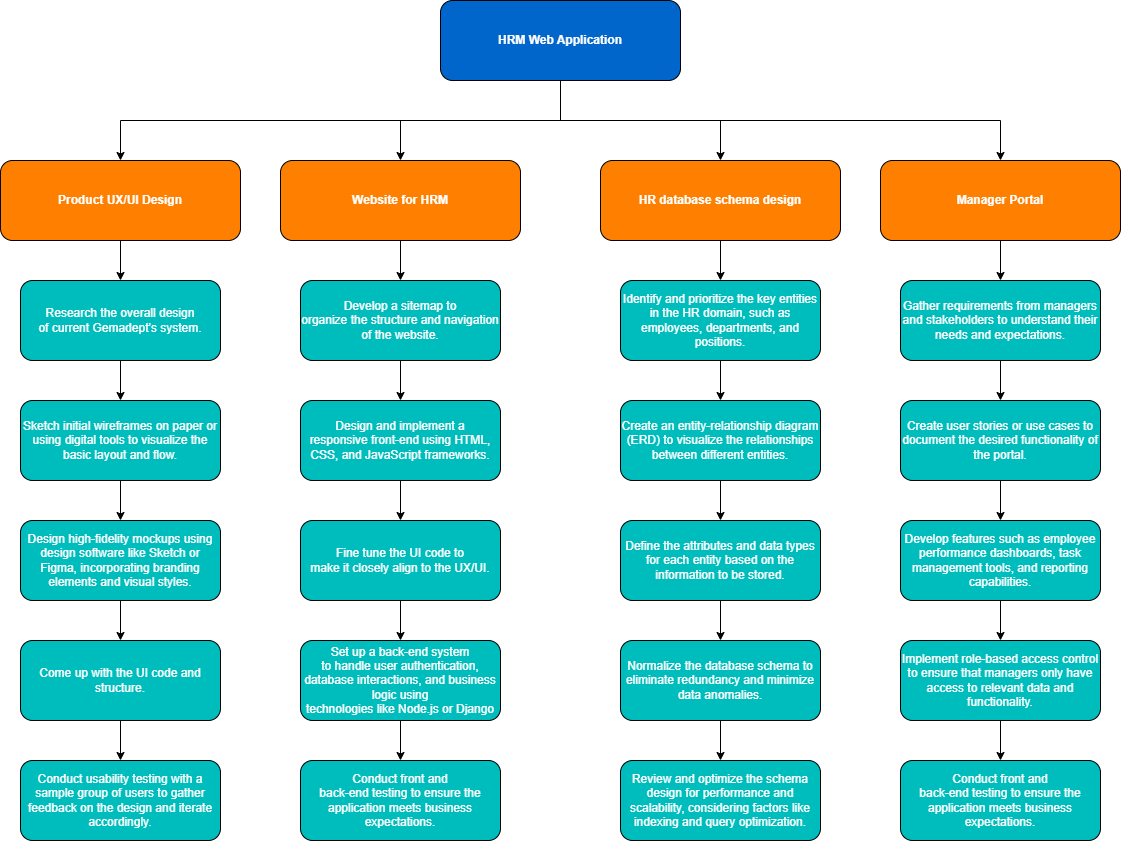

The diagram above was exported from draw.io. Its source (the exported page's mxGraphModel, read from the mxfile embedded in the PNG):
<mxGraphModel dx="1898" dy="1268" grid="0" gridSize="10" guides="1" tooltips="1" connect="1" arrows="1" fold="1" page="0" pageScale="1" pageWidth="850" pageHeight="1100" math="0" shadow="0">
  <root>
    <mxCell id="0" />
    <mxCell id="1" parent="0" />
    <mxCell id="RmJ5_ofuvu7ZLegVzyln-1" value="&lt;font color=&quot;#ffffff&quot;&gt;HR database schema design&lt;/font&gt;" style="rounded=1;whiteSpace=wrap;html=1;fontStyle=1;strokeColor=#000000;fillColor=#FF8000;" parent="1" vertex="1">
      <mxGeometry x="80" width="240" height="80" as="geometry" />
    </mxCell>
    <mxCell id="RmJ5_ofuvu7ZLegVzyln-5" value="Identify and prioritize the key entities in the HR domain, such as employees, departments, and positions." style="rounded=1;whiteSpace=wrap;html=1;fillColor=#00BDBD;fontColor=#FFFFFF;" parent="1" vertex="1">
      <mxGeometry x="100" y="120" width="200" height="80" as="geometry" />
    </mxCell>
    <mxCell id="RmJ5_ofuvu7ZLegVzyln-6" value="Create an entity-relationship diagram (ERD) to visualize the relationships between different entities." style="rounded=1;whiteSpace=wrap;html=1;fillColor=#00BDBD;fontColor=#FFFFFF;" parent="1" vertex="1">
      <mxGeometry x="100" y="240" width="200" height="80" as="geometry" />
    </mxCell>
    <mxCell id="RmJ5_ofuvu7ZLegVzyln-7" value="Define the attributes and data types for each entity based on the information to be stored." style="rounded=1;whiteSpace=wrap;html=1;fillColor=#00BDBD;fontColor=#FFFFFF;" parent="1" vertex="1">
      <mxGeometry x="100" y="360" width="200" height="80" as="geometry" />
    </mxCell>
    <mxCell id="RmJ5_ofuvu7ZLegVzyln-8" value="Normalize the database schema to eliminate redundancy and minimize data anomalies." style="rounded=1;whiteSpace=wrap;html=1;fillColor=#00BDBD;fontColor=#FFFFFF;" parent="1" vertex="1">
      <mxGeometry x="100" y="480" width="200" height="80" as="geometry" />
    </mxCell>
    <mxCell id="RmJ5_ofuvu7ZLegVzyln-9" value="Review and optimize the schema design for performance and scalability, considering factors like indexing and query optimization." style="rounded=1;whiteSpace=wrap;html=1;fillColor=#00BDBD;fontColor=#FFFFFF;" parent="1" vertex="1">
      <mxGeometry x="100" y="600" width="200" height="80" as="geometry" />
    </mxCell>
    <mxCell id="RmJ5_ofuvu7ZLegVzyln-10" value="" style="endArrow=classic;html=1;rounded=0;fontStyle=1;strokeColor=#000000;" parent="1" source="RmJ5_ofuvu7ZLegVzyln-1" target="RmJ5_ofuvu7ZLegVzyln-5" edge="1">
      <mxGeometry width="50" height="50" relative="1" as="geometry">
        <mxPoint x="-30" y="220" as="sourcePoint" />
        <mxPoint x="20" y="170" as="targetPoint" />
      </mxGeometry>
    </mxCell>
    <mxCell id="RmJ5_ofuvu7ZLegVzyln-11" value="" style="endArrow=classic;html=1;rounded=0;fillColor=#00BDBD;fontColor=#FFFFFF;" parent="1" source="RmJ5_ofuvu7ZLegVzyln-5" target="RmJ5_ofuvu7ZLegVzyln-6" edge="1">
      <mxGeometry width="50" height="50" relative="1" as="geometry">
        <mxPoint x="210" y="90" as="sourcePoint" />
        <mxPoint x="210" y="130" as="targetPoint" />
      </mxGeometry>
    </mxCell>
    <mxCell id="RmJ5_ofuvu7ZLegVzyln-12" value="" style="endArrow=classic;html=1;rounded=0;fillColor=#00BDBD;fontColor=#FFFFFF;" parent="1" source="RmJ5_ofuvu7ZLegVzyln-6" target="RmJ5_ofuvu7ZLegVzyln-7" edge="1">
      <mxGeometry width="50" height="50" relative="1" as="geometry">
        <mxPoint x="210" y="210" as="sourcePoint" />
        <mxPoint x="210" y="250" as="targetPoint" />
      </mxGeometry>
    </mxCell>
    <mxCell id="RmJ5_ofuvu7ZLegVzyln-13" value="" style="endArrow=classic;html=1;rounded=0;fillColor=#00BDBD;fontColor=#FFFFFF;" parent="1" source="RmJ5_ofuvu7ZLegVzyln-7" target="RmJ5_ofuvu7ZLegVzyln-8" edge="1">
      <mxGeometry width="50" height="50" relative="1" as="geometry">
        <mxPoint x="210" y="330" as="sourcePoint" />
        <mxPoint x="210" y="370" as="targetPoint" />
      </mxGeometry>
    </mxCell>
    <mxCell id="RmJ5_ofuvu7ZLegVzyln-14" value="" style="endArrow=classic;html=1;rounded=0;fillColor=#00BDBD;fontColor=#FFFFFF;" parent="1" source="RmJ5_ofuvu7ZLegVzyln-8" target="RmJ5_ofuvu7ZLegVzyln-9" edge="1">
      <mxGeometry width="50" height="50" relative="1" as="geometry">
        <mxPoint x="210" y="450" as="sourcePoint" />
        <mxPoint x="210" y="490" as="targetPoint" />
      </mxGeometry>
    </mxCell>
    <mxCell id="RmJ5_ofuvu7ZLegVzyln-15" value="&lt;font color=&quot;#ffffff&quot;&gt;HRM Web Application&lt;/font&gt;" style="rounded=1;whiteSpace=wrap;html=1;fillColor=#0066CC;fontStyle=1;strokeColor=default;" parent="1" vertex="1">
      <mxGeometry x="-80" y="-160" width="240" height="80" as="geometry" />
    </mxCell>
    <mxCell id="RmJ5_ofuvu7ZLegVzyln-16" value="" style="endArrow=classic;html=1;rounded=0;edgeStyle=orthogonalEdgeStyle;fillColor=#CC6600;" parent="1" source="RmJ5_ofuvu7ZLegVzyln-15" target="RmJ5_ofuvu7ZLegVzyln-1" edge="1">
      <mxGeometry width="50" height="50" relative="1" as="geometry">
        <mxPoint x="360" y="150" as="sourcePoint" />
        <mxPoint x="410" y="100" as="targetPoint" />
      </mxGeometry>
    </mxCell>
    <mxCell id="RmJ5_ofuvu7ZLegVzyln-17" value="&lt;font color=&quot;#ffffff&quot;&gt;Manager Portal&lt;/font&gt;" style="rounded=1;whiteSpace=wrap;html=1;fontStyle=1;strokeColor=#000000;fillColor=#FF8000;" parent="1" vertex="1">
      <mxGeometry x="360" width="240" height="80" as="geometry" />
    </mxCell>
    <mxCell id="RmJ5_ofuvu7ZLegVzyln-18" value="Gather requirements from managers and stakeholders to understand their needs and expectations." style="rounded=1;whiteSpace=wrap;html=1;fillColor=#00BDBD;fontColor=#FFFFFF;" parent="1" vertex="1">
      <mxGeometry x="380" y="120" width="200" height="80" as="geometry" />
    </mxCell>
    <mxCell id="RmJ5_ofuvu7ZLegVzyln-19" value="Create user stories or use cases to document the desired functionality of the portal." style="rounded=1;whiteSpace=wrap;html=1;fillColor=#00BDBD;fontColor=#FFFFFF;" parent="1" vertex="1">
      <mxGeometry x="380" y="240" width="200" height="80" as="geometry" />
    </mxCell>
    <mxCell id="RmJ5_ofuvu7ZLegVzyln-20" value="Develop features such as employee performance dashboards, task management tools, and reporting capabilities." style="rounded=1;whiteSpace=wrap;html=1;fillColor=#00BDBD;fontColor=#FFFFFF;" parent="1" vertex="1">
      <mxGeometry x="380" y="360" width="200" height="80" as="geometry" />
    </mxCell>
    <mxCell id="RmJ5_ofuvu7ZLegVzyln-21" value="Implement role-based access control to ensure that managers only have access to relevant data and functionality." style="rounded=1;whiteSpace=wrap;html=1;fillColor=#00BDBD;fontColor=#FFFFFF;" parent="1" vertex="1">
      <mxGeometry x="380" y="480" width="200" height="80" as="geometry" />
    </mxCell>
    <mxCell id="RmJ5_ofuvu7ZLegVzyln-22" value="Conduct front and&lt;br&gt;back-end testing to ensure the application meets business expectations." style="rounded=1;whiteSpace=wrap;html=1;fillColor=#00BDBD;fontColor=#FFFFFF;" parent="1" vertex="1">
      <mxGeometry x="380" y="600" width="200" height="80" as="geometry" />
    </mxCell>
    <mxCell id="RmJ5_ofuvu7ZLegVzyln-23" value="" style="endArrow=classic;html=1;rounded=0;fontStyle=1;strokeColor=#000000;" parent="1" source="RmJ5_ofuvu7ZLegVzyln-17" target="RmJ5_ofuvu7ZLegVzyln-18" edge="1">
      <mxGeometry width="50" height="50" relative="1" as="geometry">
        <mxPoint x="250" y="220" as="sourcePoint" />
        <mxPoint x="300" y="170" as="targetPoint" />
      </mxGeometry>
    </mxCell>
    <mxCell id="RmJ5_ofuvu7ZLegVzyln-24" value="" style="endArrow=classic;html=1;rounded=0;fillColor=#00BDBD;fontColor=#FFFFFF;" parent="1" source="RmJ5_ofuvu7ZLegVzyln-18" target="RmJ5_ofuvu7ZLegVzyln-19" edge="1">
      <mxGeometry width="50" height="50" relative="1" as="geometry">
        <mxPoint x="490" y="90" as="sourcePoint" />
        <mxPoint x="490" y="130" as="targetPoint" />
      </mxGeometry>
    </mxCell>
    <mxCell id="RmJ5_ofuvu7ZLegVzyln-25" value="" style="endArrow=classic;html=1;rounded=0;fillColor=#00BDBD;fontColor=#FFFFFF;" parent="1" source="RmJ5_ofuvu7ZLegVzyln-19" target="RmJ5_ofuvu7ZLegVzyln-20" edge="1">
      <mxGeometry width="50" height="50" relative="1" as="geometry">
        <mxPoint x="490" y="210" as="sourcePoint" />
        <mxPoint x="490" y="250" as="targetPoint" />
      </mxGeometry>
    </mxCell>
    <mxCell id="RmJ5_ofuvu7ZLegVzyln-26" value="" style="endArrow=classic;html=1;rounded=0;fillColor=#00BDBD;fontColor=#FFFFFF;" parent="1" source="RmJ5_ofuvu7ZLegVzyln-20" target="RmJ5_ofuvu7ZLegVzyln-21" edge="1">
      <mxGeometry width="50" height="50" relative="1" as="geometry">
        <mxPoint x="490" y="330" as="sourcePoint" />
        <mxPoint x="490" y="370" as="targetPoint" />
      </mxGeometry>
    </mxCell>
    <mxCell id="RmJ5_ofuvu7ZLegVzyln-27" value="" style="endArrow=classic;html=1;rounded=0;fillColor=#00BDBD;fontColor=#FFFFFF;" parent="1" source="RmJ5_ofuvu7ZLegVzyln-21" target="RmJ5_ofuvu7ZLegVzyln-22" edge="1">
      <mxGeometry width="50" height="50" relative="1" as="geometry">
        <mxPoint x="490" y="450" as="sourcePoint" />
        <mxPoint x="490" y="490" as="targetPoint" />
      </mxGeometry>
    </mxCell>
    <mxCell id="RmJ5_ofuvu7ZLegVzyln-28" value="" style="endArrow=classic;html=1;rounded=0;edgeStyle=orthogonalEdgeStyle;fillColor=#CC6600;" parent="1" source="RmJ5_ofuvu7ZLegVzyln-15" target="RmJ5_ofuvu7ZLegVzyln-17" edge="1">
      <mxGeometry width="50" height="50" relative="1" as="geometry">
        <mxPoint x="50" y="-70" as="sourcePoint" />
        <mxPoint x="210" y="10" as="targetPoint" />
        <Array as="points">
          <mxPoint x="40" y="-40" />
          <mxPoint x="480" y="-40" />
        </Array>
      </mxGeometry>
    </mxCell>
    <mxCell id="RmJ5_ofuvu7ZLegVzyln-29" value="&lt;font color=&quot;#ffffff&quot;&gt;Website for HRM&lt;/font&gt;" style="rounded=1;whiteSpace=wrap;html=1;fontStyle=1;strokeColor=#000000;fillColor=#FF8000;" parent="1" vertex="1">
      <mxGeometry x="-240" width="240" height="80" as="geometry" />
    </mxCell>
    <mxCell id="RmJ5_ofuvu7ZLegVzyln-30" value="Develop a sitemap to&lt;br&gt;organize the structure and navigation of the website." style="rounded=1;whiteSpace=wrap;html=1;fillColor=#00BDBD;fontColor=#FFFFFF;" parent="1" vertex="1">
      <mxGeometry x="-220" y="120" width="200" height="80" as="geometry" />
    </mxCell>
    <mxCell id="RmJ5_ofuvu7ZLegVzyln-31" value="Design and implement a&lt;br&gt;responsive front-end using HTML, CSS, and JavaScript frameworks." style="rounded=1;whiteSpace=wrap;html=1;fillColor=#00BDBD;fontColor=#FFFFFF;" parent="1" vertex="1">
      <mxGeometry x="-220" y="240" width="200" height="80" as="geometry" />
    </mxCell>
    <mxCell id="RmJ5_ofuvu7ZLegVzyln-32" value="Fine tune the UI code to&lt;br&gt;make it closely align to the UX/UI." style="rounded=1;whiteSpace=wrap;html=1;fillColor=#00BDBD;fontColor=#FFFFFF;" parent="1" vertex="1">
      <mxGeometry x="-220" y="360" width="200" height="80" as="geometry" />
    </mxCell>
    <mxCell id="RmJ5_ofuvu7ZLegVzyln-33" value="Set up a back-end system&lt;br&gt;to handle user authentication, database interactions, and business logic using&lt;br&gt;technologies like Node.js or Django" style="rounded=1;whiteSpace=wrap;html=1;fillColor=#00BDBD;fontColor=#FFFFFF;" parent="1" vertex="1">
      <mxGeometry x="-220" y="480" width="200" height="80" as="geometry" />
    </mxCell>
    <mxCell id="RmJ5_ofuvu7ZLegVzyln-34" value="Conduct front and&lt;br&gt;back-end testing to ensure the application meets business expectations." style="rounded=1;whiteSpace=wrap;html=1;fillColor=#00BDBD;fontColor=#FFFFFF;" parent="1" vertex="1">
      <mxGeometry x="-220" y="600" width="200" height="80" as="geometry" />
    </mxCell>
    <mxCell id="RmJ5_ofuvu7ZLegVzyln-35" value="" style="endArrow=classic;html=1;rounded=0;fontStyle=1;strokeColor=#000000;" parent="1" source="RmJ5_ofuvu7ZLegVzyln-29" target="RmJ5_ofuvu7ZLegVzyln-30" edge="1">
      <mxGeometry width="50" height="50" relative="1" as="geometry">
        <mxPoint x="-350" y="220" as="sourcePoint" />
        <mxPoint x="-300" y="170" as="targetPoint" />
      </mxGeometry>
    </mxCell>
    <mxCell id="RmJ5_ofuvu7ZLegVzyln-36" value="" style="endArrow=classic;html=1;rounded=0;fillColor=#00BDBD;fontColor=#FFFFFF;" parent="1" source="RmJ5_ofuvu7ZLegVzyln-30" target="RmJ5_ofuvu7ZLegVzyln-31" edge="1">
      <mxGeometry width="50" height="50" relative="1" as="geometry">
        <mxPoint x="-110" y="90" as="sourcePoint" />
        <mxPoint x="-110" y="130" as="targetPoint" />
      </mxGeometry>
    </mxCell>
    <mxCell id="RmJ5_ofuvu7ZLegVzyln-37" value="" style="endArrow=classic;html=1;rounded=0;fillColor=#00BDBD;fontColor=#FFFFFF;" parent="1" source="RmJ5_ofuvu7ZLegVzyln-31" target="RmJ5_ofuvu7ZLegVzyln-32" edge="1">
      <mxGeometry width="50" height="50" relative="1" as="geometry">
        <mxPoint x="-110" y="210" as="sourcePoint" />
        <mxPoint x="-110" y="250" as="targetPoint" />
      </mxGeometry>
    </mxCell>
    <mxCell id="RmJ5_ofuvu7ZLegVzyln-38" value="" style="endArrow=classic;html=1;rounded=0;fillColor=#00BDBD;fontColor=#FFFFFF;" parent="1" source="RmJ5_ofuvu7ZLegVzyln-32" target="RmJ5_ofuvu7ZLegVzyln-33" edge="1">
      <mxGeometry width="50" height="50" relative="1" as="geometry">
        <mxPoint x="-110" y="330" as="sourcePoint" />
        <mxPoint x="-110" y="370" as="targetPoint" />
      </mxGeometry>
    </mxCell>
    <mxCell id="RmJ5_ofuvu7ZLegVzyln-39" value="" style="endArrow=classic;html=1;rounded=0;fillColor=#00BDBD;fontColor=#FFFFFF;" parent="1" source="RmJ5_ofuvu7ZLegVzyln-33" target="RmJ5_ofuvu7ZLegVzyln-34" edge="1">
      <mxGeometry width="50" height="50" relative="1" as="geometry">
        <mxPoint x="-110" y="450" as="sourcePoint" />
        <mxPoint x="-110" y="490" as="targetPoint" />
      </mxGeometry>
    </mxCell>
    <mxCell id="RmJ5_ofuvu7ZLegVzyln-40" value="&lt;font color=&quot;#ffffff&quot;&gt;Product UX/UI Design&lt;/font&gt;" style="rounded=1;whiteSpace=wrap;html=1;fontStyle=1;strokeColor=#000000;fillColor=#FF8000;" parent="1" vertex="1">
      <mxGeometry x="-520" width="240" height="80" as="geometry" />
    </mxCell>
    <mxCell id="RmJ5_ofuvu7ZLegVzyln-41" value="Research the overall design&lt;div&gt;of current Gemadept’s system.&lt;/div&gt;" style="rounded=1;whiteSpace=wrap;html=1;fillColor=#00BDBD;fontColor=#FFFFFF;" parent="1" vertex="1">
      <mxGeometry x="-500" y="120" width="200" height="80" as="geometry" />
    </mxCell>
    <mxCell id="RmJ5_ofuvu7ZLegVzyln-42" value="Sketch initial wireframes on paper or using digital tools to visualize the basic layout and flow." style="rounded=1;whiteSpace=wrap;html=1;fillColor=#00BDBD;fontColor=#FFFFFF;" parent="1" vertex="1">
      <mxGeometry x="-500" y="240" width="200" height="80" as="geometry" />
    </mxCell>
    <mxCell id="RmJ5_ofuvu7ZLegVzyln-43" value="Design high-fidelity mockups using design software like Sketch or Figma, incorporating branding elements and visual styles." style="rounded=1;whiteSpace=wrap;html=1;fillColor=#00BDBD;fontColor=#FFFFFF;" parent="1" vertex="1">
      <mxGeometry x="-500" y="360" width="200" height="80" as="geometry" />
    </mxCell>
    <mxCell id="RmJ5_ofuvu7ZLegVzyln-44" value="Come up with the UI code and structure." style="rounded=1;whiteSpace=wrap;html=1;fillColor=#00BDBD;fontColor=#FFFFFF;" parent="1" vertex="1">
      <mxGeometry x="-500" y="480" width="200" height="80" as="geometry" />
    </mxCell>
    <mxCell id="RmJ5_ofuvu7ZLegVzyln-45" value="Conduct usability testing with a sample group of users to gather feedback on the design and iterate accordingly." style="rounded=1;whiteSpace=wrap;html=1;fillColor=#00BDBD;fontColor=#FFFFFF;" parent="1" vertex="1">
      <mxGeometry x="-500" y="600" width="200" height="80" as="geometry" />
    </mxCell>
    <mxCell id="RmJ5_ofuvu7ZLegVzyln-46" value="" style="endArrow=classic;html=1;rounded=0;fontStyle=1;strokeColor=#000000;" parent="1" source="RmJ5_ofuvu7ZLegVzyln-40" target="RmJ5_ofuvu7ZLegVzyln-41" edge="1">
      <mxGeometry width="50" height="50" relative="1" as="geometry">
        <mxPoint x="-630" y="220" as="sourcePoint" />
        <mxPoint x="-580" y="170" as="targetPoint" />
      </mxGeometry>
    </mxCell>
    <mxCell id="RmJ5_ofuvu7ZLegVzyln-47" value="" style="endArrow=classic;html=1;rounded=0;fillColor=#00BDBD;fontColor=#FFFFFF;" parent="1" source="RmJ5_ofuvu7ZLegVzyln-41" target="RmJ5_ofuvu7ZLegVzyln-42" edge="1">
      <mxGeometry width="50" height="50" relative="1" as="geometry">
        <mxPoint x="-390" y="90" as="sourcePoint" />
        <mxPoint x="-390" y="130" as="targetPoint" />
      </mxGeometry>
    </mxCell>
    <mxCell id="RmJ5_ofuvu7ZLegVzyln-48" value="" style="endArrow=classic;html=1;rounded=0;fillColor=#00BDBD;fontColor=#FFFFFF;" parent="1" source="RmJ5_ofuvu7ZLegVzyln-42" target="RmJ5_ofuvu7ZLegVzyln-43" edge="1">
      <mxGeometry width="50" height="50" relative="1" as="geometry">
        <mxPoint x="-390" y="210" as="sourcePoint" />
        <mxPoint x="-390" y="250" as="targetPoint" />
      </mxGeometry>
    </mxCell>
    <mxCell id="RmJ5_ofuvu7ZLegVzyln-49" value="" style="endArrow=classic;html=1;rounded=0;fillColor=#00BDBD;fontColor=#FFFFFF;" parent="1" source="RmJ5_ofuvu7ZLegVzyln-43" target="RmJ5_ofuvu7ZLegVzyln-44" edge="1">
      <mxGeometry width="50" height="50" relative="1" as="geometry">
        <mxPoint x="-390" y="330" as="sourcePoint" />
        <mxPoint x="-390" y="370" as="targetPoint" />
      </mxGeometry>
    </mxCell>
    <mxCell id="RmJ5_ofuvu7ZLegVzyln-50" value="" style="endArrow=classic;html=1;rounded=0;fillColor=#00BDBD;fontColor=#FFFFFF;" parent="1" source="RmJ5_ofuvu7ZLegVzyln-44" target="RmJ5_ofuvu7ZLegVzyln-45" edge="1">
      <mxGeometry width="50" height="50" relative="1" as="geometry">
        <mxPoint x="-390" y="450" as="sourcePoint" />
        <mxPoint x="-390" y="490" as="targetPoint" />
      </mxGeometry>
    </mxCell>
    <mxCell id="RmJ5_ofuvu7ZLegVzyln-51" value="" style="endArrow=classic;html=1;rounded=0;edgeStyle=orthogonalEdgeStyle;fillColor=#CC6600;" parent="1" source="RmJ5_ofuvu7ZLegVzyln-15" target="RmJ5_ofuvu7ZLegVzyln-29" edge="1">
      <mxGeometry width="50" height="50" relative="1" as="geometry">
        <mxPoint x="50" y="-70" as="sourcePoint" />
        <mxPoint x="490" y="10" as="targetPoint" />
        <Array as="points">
          <mxPoint x="40" y="-40" />
          <mxPoint x="-120" y="-40" />
        </Array>
      </mxGeometry>
    </mxCell>
    <mxCell id="RmJ5_ofuvu7ZLegVzyln-52" value="" style="endArrow=classic;html=1;rounded=0;edgeStyle=orthogonalEdgeStyle;fillColor=#CC6600;" parent="1" source="RmJ5_ofuvu7ZLegVzyln-15" target="RmJ5_ofuvu7ZLegVzyln-40" edge="1">
      <mxGeometry width="50" height="50" relative="1" as="geometry">
        <mxPoint x="-240.07" y="-80" as="sourcePoint" />
        <mxPoint x="-400.07" as="targetPoint" />
        <Array as="points">
          <mxPoint x="40" y="-40" />
          <mxPoint x="-400" y="-40" />
        </Array>
      </mxGeometry>
    </mxCell>
  </root>
</mxGraphModel>